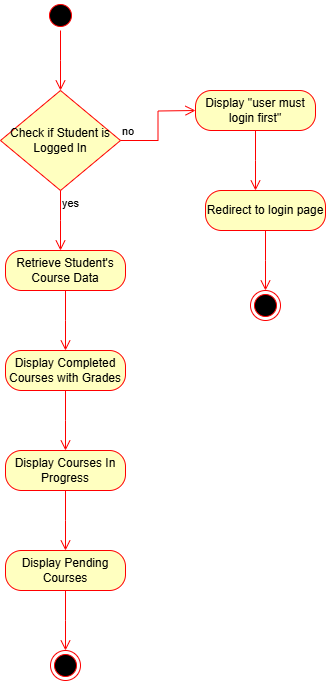

The diagram above was exported from draw.io. Its source (the exported page's mxGraphModel, read from the mxfile embedded in the PNG):
<mxGraphModel dx="1026" dy="501" grid="1" gridSize="10" guides="1" tooltips="1" connect="1" arrows="1" fold="1" page="1" pageScale="1" pageWidth="850" pageHeight="1100" math="0" shadow="0">
  <root>
    <mxCell id="0" />
    <mxCell id="1" parent="0" />
    <mxCell id="YDn-QGARhVL-4NISqzop-1" value="" style="ellipse;html=1;shape=startState;fillColor=#000000;strokeColor=#ff0000;" vertex="1" parent="1">
      <mxGeometry x="350" y="30" width="30" height="30" as="geometry" />
    </mxCell>
    <mxCell id="YDn-QGARhVL-4NISqzop-2" value="" style="edgeStyle=orthogonalEdgeStyle;html=1;verticalAlign=bottom;endArrow=open;endSize=8;strokeColor=#ff0000;rounded=0;" edge="1" source="YDn-QGARhVL-4NISqzop-1" parent="1">
      <mxGeometry relative="1" as="geometry">
        <mxPoint x="365" y="120" as="targetPoint" />
      </mxGeometry>
    </mxCell>
    <mxCell id="YDn-QGARhVL-4NISqzop-6" value="Check if Student is Logged In" style="rhombus;whiteSpace=wrap;html=1;fontColor=#000000;fillColor=#ffffc0;strokeColor=#ff0000;" vertex="1" parent="1">
      <mxGeometry x="305" y="120" width="120" height="100" as="geometry" />
    </mxCell>
    <mxCell id="YDn-QGARhVL-4NISqzop-7" value="no" style="edgeStyle=orthogonalEdgeStyle;html=1;align=left;verticalAlign=bottom;endArrow=open;endSize=8;strokeColor=#ff0000;rounded=0;" edge="1" source="YDn-QGARhVL-4NISqzop-6" parent="1">
      <mxGeometry x="-1" relative="1" as="geometry">
        <mxPoint x="500" y="140" as="targetPoint" />
      </mxGeometry>
    </mxCell>
    <mxCell id="YDn-QGARhVL-4NISqzop-8" value="yes" style="edgeStyle=orthogonalEdgeStyle;html=1;align=left;verticalAlign=top;endArrow=open;endSize=8;strokeColor=#ff0000;rounded=0;" edge="1" source="YDn-QGARhVL-4NISqzop-6" parent="1">
      <mxGeometry x="-1" relative="1" as="geometry">
        <mxPoint x="365" y="280" as="targetPoint" />
      </mxGeometry>
    </mxCell>
    <mxCell id="YDn-QGARhVL-4NISqzop-10" value="Display &quot;user must login first&quot;" style="rounded=1;whiteSpace=wrap;html=1;arcSize=40;fontColor=#000000;fillColor=#ffffc0;strokeColor=#ff0000;" vertex="1" parent="1">
      <mxGeometry x="500" y="120" width="120" height="40" as="geometry" />
    </mxCell>
    <mxCell id="YDn-QGARhVL-4NISqzop-11" value="" style="edgeStyle=orthogonalEdgeStyle;html=1;verticalAlign=bottom;endArrow=open;endSize=8;strokeColor=#ff0000;rounded=0;" edge="1" source="YDn-QGARhVL-4NISqzop-10" parent="1">
      <mxGeometry relative="1" as="geometry">
        <mxPoint x="560" y="220" as="targetPoint" />
      </mxGeometry>
    </mxCell>
    <mxCell id="YDn-QGARhVL-4NISqzop-12" value="Redirect to login page" style="rounded=1;whiteSpace=wrap;html=1;arcSize=40;fontColor=#000000;fillColor=#ffffc0;strokeColor=#ff0000;" vertex="1" parent="1">
      <mxGeometry x="510" y="220" width="120" height="40" as="geometry" />
    </mxCell>
    <mxCell id="YDn-QGARhVL-4NISqzop-13" value="" style="edgeStyle=orthogonalEdgeStyle;html=1;verticalAlign=bottom;endArrow=open;endSize=8;strokeColor=#ff0000;rounded=0;" edge="1" source="YDn-QGARhVL-4NISqzop-12" parent="1">
      <mxGeometry relative="1" as="geometry">
        <mxPoint x="570" y="320" as="targetPoint" />
      </mxGeometry>
    </mxCell>
    <mxCell id="YDn-QGARhVL-4NISqzop-15" value="" style="ellipse;html=1;shape=endState;fillColor=#000000;strokeColor=#ff0000;" vertex="1" parent="1">
      <mxGeometry x="555" y="320" width="30" height="30" as="geometry" />
    </mxCell>
    <mxCell id="YDn-QGARhVL-4NISqzop-16" value="Retrieve Student's Course Data" style="rounded=1;whiteSpace=wrap;html=1;arcSize=40;fontColor=#000000;fillColor=#ffffc0;strokeColor=#ff0000;" vertex="1" parent="1">
      <mxGeometry x="310" y="280" width="120" height="40" as="geometry" />
    </mxCell>
    <mxCell id="YDn-QGARhVL-4NISqzop-17" value="" style="edgeStyle=orthogonalEdgeStyle;html=1;verticalAlign=bottom;endArrow=open;endSize=8;strokeColor=#ff0000;rounded=0;" edge="1" source="YDn-QGARhVL-4NISqzop-16" parent="1">
      <mxGeometry relative="1" as="geometry">
        <mxPoint x="370" y="380" as="targetPoint" />
      </mxGeometry>
    </mxCell>
    <mxCell id="YDn-QGARhVL-4NISqzop-18" value="Display Completed Courses with Grades" style="rounded=1;whiteSpace=wrap;html=1;arcSize=40;fontColor=#000000;fillColor=#ffffc0;strokeColor=#ff0000;" vertex="1" parent="1">
      <mxGeometry x="310" y="380" width="120" height="40" as="geometry" />
    </mxCell>
    <mxCell id="YDn-QGARhVL-4NISqzop-19" value="" style="edgeStyle=orthogonalEdgeStyle;html=1;verticalAlign=bottom;endArrow=open;endSize=8;strokeColor=#ff0000;rounded=0;" edge="1" source="YDn-QGARhVL-4NISqzop-18" parent="1">
      <mxGeometry relative="1" as="geometry">
        <mxPoint x="370" y="480" as="targetPoint" />
      </mxGeometry>
    </mxCell>
    <mxCell id="YDn-QGARhVL-4NISqzop-20" value="Display Courses In Progress" style="rounded=1;whiteSpace=wrap;html=1;arcSize=40;fontColor=#000000;fillColor=#ffffc0;strokeColor=#ff0000;" vertex="1" parent="1">
      <mxGeometry x="310" y="480" width="120" height="40" as="geometry" />
    </mxCell>
    <mxCell id="YDn-QGARhVL-4NISqzop-21" value="" style="edgeStyle=orthogonalEdgeStyle;html=1;verticalAlign=bottom;endArrow=open;endSize=8;strokeColor=#ff0000;rounded=0;" edge="1" source="YDn-QGARhVL-4NISqzop-20" parent="1">
      <mxGeometry relative="1" as="geometry">
        <mxPoint x="370" y="580" as="targetPoint" />
      </mxGeometry>
    </mxCell>
    <mxCell id="YDn-QGARhVL-4NISqzop-22" value="Display Pending Courses" style="rounded=1;whiteSpace=wrap;html=1;arcSize=40;fontColor=#000000;fillColor=#ffffc0;strokeColor=#ff0000;" vertex="1" parent="1">
      <mxGeometry x="310" y="580" width="120" height="40" as="geometry" />
    </mxCell>
    <mxCell id="YDn-QGARhVL-4NISqzop-23" value="" style="edgeStyle=orthogonalEdgeStyle;html=1;verticalAlign=bottom;endArrow=open;endSize=8;strokeColor=#ff0000;rounded=0;" edge="1" source="YDn-QGARhVL-4NISqzop-22" parent="1">
      <mxGeometry relative="1" as="geometry">
        <mxPoint x="370" y="680" as="targetPoint" />
      </mxGeometry>
    </mxCell>
    <mxCell id="YDn-QGARhVL-4NISqzop-24" value="" style="ellipse;html=1;shape=endState;fillColor=#000000;strokeColor=#ff0000;" vertex="1" parent="1">
      <mxGeometry x="355" y="680" width="30" height="30" as="geometry" />
    </mxCell>
  </root>
</mxGraphModel>